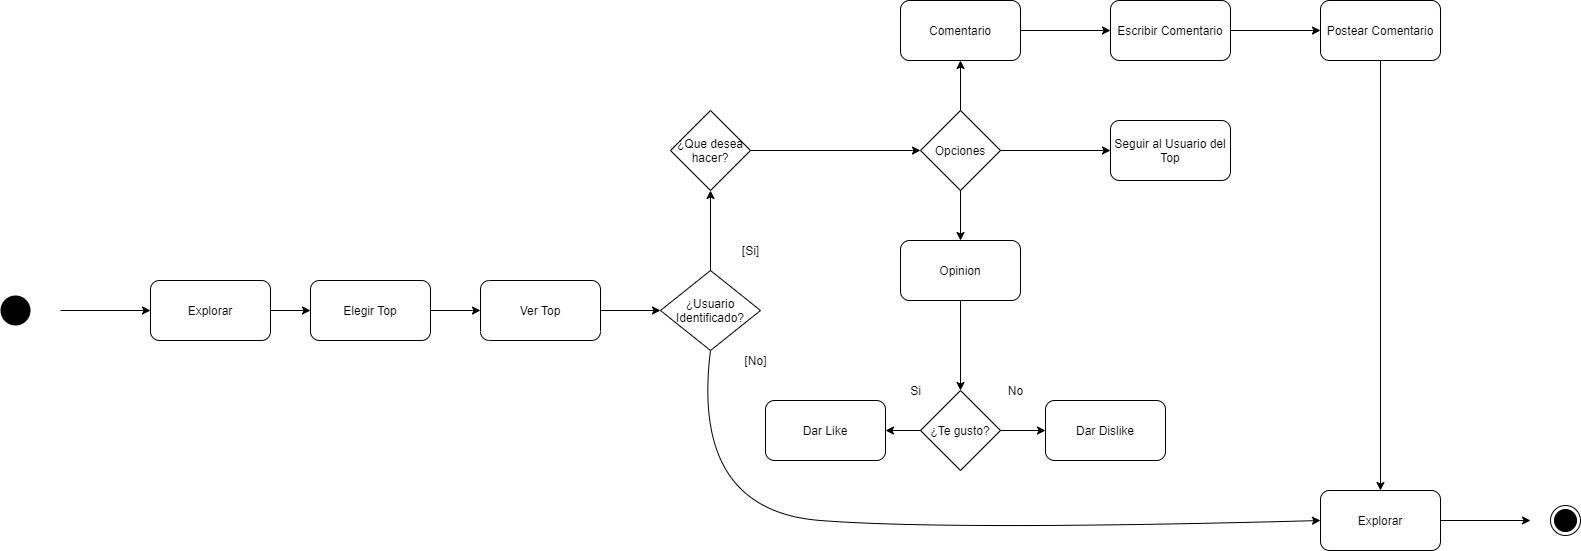

The diagram above was exported from draw.io. Its source (the exported page's mxGraphModel, read from the mxfile embedded in the PNG):
<mxGraphModel dx="1323" dy="702" grid="1" gridSize="10" guides="1" tooltips="1" connect="1" arrows="1" fold="1" page="1" pageScale="1" pageWidth="3300" pageHeight="4681" math="0" shadow="0">
  <root>
    <mxCell id="0" />
    <mxCell id="1" parent="0" />
    <mxCell id="opLhT4vLUnU26XzmCPW7-1" value="" style="ellipse;fillColor=#000000;strokeColor=none;" vertex="1" parent="1">
      <mxGeometry x="270" y="545" width="30" height="30" as="geometry" />
    </mxCell>
    <mxCell id="opLhT4vLUnU26XzmCPW7-2" value="" style="endArrow=classic;html=1;exitX=1;exitY=0.5;exitDx=0;exitDy=0;entryX=0;entryY=0.5;entryDx=0;entryDy=0;" edge="1" parent="1" target="opLhT4vLUnU26XzmCPW7-3">
      <mxGeometry width="50" height="50" relative="1" as="geometry">
        <mxPoint x="330" y="560" as="sourcePoint" />
        <mxPoint x="440" y="695" as="targetPoint" />
      </mxGeometry>
    </mxCell>
    <mxCell id="opLhT4vLUnU26XzmCPW7-3" value="Explorar" style="rounded=1;whiteSpace=wrap;html=1;" vertex="1" parent="1">
      <mxGeometry x="420" y="530" width="120" height="60" as="geometry" />
    </mxCell>
    <mxCell id="opLhT4vLUnU26XzmCPW7-4" value="Elegir Top" style="rounded=1;whiteSpace=wrap;html=1;" vertex="1" parent="1">
      <mxGeometry x="580" y="530" width="120" height="60" as="geometry" />
    </mxCell>
    <mxCell id="opLhT4vLUnU26XzmCPW7-5" value="" style="endArrow=classic;html=1;exitX=1;exitY=0.5;exitDx=0;exitDy=0;entryX=0;entryY=0.5;entryDx=0;entryDy=0;" edge="1" parent="1" source="opLhT4vLUnU26XzmCPW7-3" target="opLhT4vLUnU26XzmCPW7-4">
      <mxGeometry width="50" height="50" relative="1" as="geometry">
        <mxPoint x="560" y="590" as="sourcePoint" />
        <mxPoint x="610" y="540" as="targetPoint" />
      </mxGeometry>
    </mxCell>
    <mxCell id="opLhT4vLUnU26XzmCPW7-6" value="Opciones" style="rhombus;whiteSpace=wrap;html=1;" vertex="1" parent="1">
      <mxGeometry x="1190" y="360" width="80" height="80" as="geometry" />
    </mxCell>
    <mxCell id="opLhT4vLUnU26XzmCPW7-7" value="Comentario" style="rounded=1;whiteSpace=wrap;html=1;" vertex="1" parent="1">
      <mxGeometry x="1170" y="250" width="120" height="60" as="geometry" />
    </mxCell>
    <mxCell id="opLhT4vLUnU26XzmCPW7-8" value="Opinion" style="rounded=1;whiteSpace=wrap;html=1;" vertex="1" parent="1">
      <mxGeometry x="1170" y="490" width="120" height="60" as="geometry" />
    </mxCell>
    <mxCell id="opLhT4vLUnU26XzmCPW7-9" value="" style="endArrow=classic;html=1;exitX=0.5;exitY=0;exitDx=0;exitDy=0;entryX=0.5;entryY=1;entryDx=0;entryDy=0;" edge="1" parent="1" source="opLhT4vLUnU26XzmCPW7-6" target="opLhT4vLUnU26XzmCPW7-7">
      <mxGeometry width="50" height="50" relative="1" as="geometry">
        <mxPoint x="1200" y="360" as="sourcePoint" />
        <mxPoint x="1250" y="310" as="targetPoint" />
      </mxGeometry>
    </mxCell>
    <mxCell id="opLhT4vLUnU26XzmCPW7-10" value="" style="endArrow=classic;html=1;exitX=0.5;exitY=1;exitDx=0;exitDy=0;entryX=0.5;entryY=0;entryDx=0;entryDy=0;" edge="1" parent="1" source="opLhT4vLUnU26XzmCPW7-6" target="opLhT4vLUnU26XzmCPW7-8">
      <mxGeometry width="50" height="50" relative="1" as="geometry">
        <mxPoint x="1210" y="490" as="sourcePoint" />
        <mxPoint x="1260" y="470" as="targetPoint" />
      </mxGeometry>
    </mxCell>
    <mxCell id="opLhT4vLUnU26XzmCPW7-11" value="¿Te gusto?" style="rhombus;whiteSpace=wrap;html=1;" vertex="1" parent="1">
      <mxGeometry x="1190" y="640" width="80" height="80" as="geometry" />
    </mxCell>
    <mxCell id="opLhT4vLUnU26XzmCPW7-12" value="" style="endArrow=classic;html=1;exitX=0.5;exitY=1;exitDx=0;exitDy=0;entryX=0.5;entryY=0;entryDx=0;entryDy=0;" edge="1" parent="1" source="opLhT4vLUnU26XzmCPW7-8" target="opLhT4vLUnU26XzmCPW7-11">
      <mxGeometry width="50" height="50" relative="1" as="geometry">
        <mxPoint x="1320" y="540" as="sourcePoint" />
        <mxPoint x="1278" y="592" as="targetPoint" />
      </mxGeometry>
    </mxCell>
    <mxCell id="opLhT4vLUnU26XzmCPW7-13" value="Dar Like" style="rounded=1;whiteSpace=wrap;html=1;" vertex="1" parent="1">
      <mxGeometry x="1035" y="650" width="120" height="60" as="geometry" />
    </mxCell>
    <mxCell id="opLhT4vLUnU26XzmCPW7-14" value="Dar Dislike" style="rounded=1;whiteSpace=wrap;html=1;" vertex="1" parent="1">
      <mxGeometry x="1315" y="650" width="120" height="60" as="geometry" />
    </mxCell>
    <mxCell id="opLhT4vLUnU26XzmCPW7-15" value="" style="endArrow=classic;html=1;entryX=0;entryY=0.5;entryDx=0;entryDy=0;exitX=1;exitY=0.5;exitDx=0;exitDy=0;" edge="1" parent="1" source="opLhT4vLUnU26XzmCPW7-11" target="opLhT4vLUnU26XzmCPW7-14">
      <mxGeometry width="50" height="50" relative="1" as="geometry">
        <mxPoint x="1370" y="490" as="sourcePoint" />
        <mxPoint x="1420" y="440" as="targetPoint" />
      </mxGeometry>
    </mxCell>
    <mxCell id="opLhT4vLUnU26XzmCPW7-16" value="" style="endArrow=classic;html=1;exitX=0;exitY=0.5;exitDx=0;exitDy=0;entryX=1;entryY=0.5;entryDx=0;entryDy=0;" edge="1" parent="1" source="opLhT4vLUnU26XzmCPW7-11" target="opLhT4vLUnU26XzmCPW7-13">
      <mxGeometry width="50" height="50" relative="1" as="geometry">
        <mxPoint x="1440" y="600" as="sourcePoint" />
        <mxPoint x="1490" y="550" as="targetPoint" />
      </mxGeometry>
    </mxCell>
    <mxCell id="opLhT4vLUnU26XzmCPW7-17" value="No" style="text;html=1;align=center;verticalAlign=middle;resizable=0;points=[];autosize=1;" vertex="1" parent="1">
      <mxGeometry x="1270" y="630" width="30" height="20" as="geometry" />
    </mxCell>
    <mxCell id="opLhT4vLUnU26XzmCPW7-18" value="Si" style="text;html=1;align=center;verticalAlign=middle;resizable=0;points=[];autosize=1;" vertex="1" parent="1">
      <mxGeometry x="1170" y="630" width="30" height="20" as="geometry" />
    </mxCell>
    <mxCell id="opLhT4vLUnU26XzmCPW7-19" value="Escribir Comentario" style="rounded=1;whiteSpace=wrap;html=1;" vertex="1" parent="1">
      <mxGeometry x="1380" y="250" width="120" height="60" as="geometry" />
    </mxCell>
    <mxCell id="opLhT4vLUnU26XzmCPW7-20" value="" style="endArrow=classic;html=1;exitX=1;exitY=0.5;exitDx=0;exitDy=0;entryX=0;entryY=0.5;entryDx=0;entryDy=0;" edge="1" parent="1" source="opLhT4vLUnU26XzmCPW7-7" target="opLhT4vLUnU26XzmCPW7-19">
      <mxGeometry width="50" height="50" relative="1" as="geometry">
        <mxPoint x="1310" y="300" as="sourcePoint" />
        <mxPoint x="1360" y="250" as="targetPoint" />
      </mxGeometry>
    </mxCell>
    <mxCell id="opLhT4vLUnU26XzmCPW7-21" value="Postear Comentario" style="rounded=1;whiteSpace=wrap;html=1;" vertex="1" parent="1">
      <mxGeometry x="1590" y="250" width="120" height="60" as="geometry" />
    </mxCell>
    <mxCell id="opLhT4vLUnU26XzmCPW7-22" value="" style="endArrow=classic;html=1;exitX=1;exitY=0.5;exitDx=0;exitDy=0;entryX=0;entryY=0.5;entryDx=0;entryDy=0;" edge="1" parent="1" source="opLhT4vLUnU26XzmCPW7-19" target="opLhT4vLUnU26XzmCPW7-21">
      <mxGeometry width="50" height="50" relative="1" as="geometry">
        <mxPoint x="1520" y="310" as="sourcePoint" />
        <mxPoint x="1570" y="260" as="targetPoint" />
      </mxGeometry>
    </mxCell>
    <mxCell id="opLhT4vLUnU26XzmCPW7-23" value="¿Usuario&lt;br&gt;Identificado?" style="rhombus;whiteSpace=wrap;html=1;" vertex="1" parent="1">
      <mxGeometry x="930" y="520" width="100" height="80" as="geometry" />
    </mxCell>
    <mxCell id="opLhT4vLUnU26XzmCPW7-24" value="" style="endArrow=classic;html=1;exitX=1;exitY=0.5;exitDx=0;exitDy=0;entryX=1;entryY=0.5;entryDx=0;entryDy=0;" edge="1" parent="1" source="opLhT4vLUnU26XzmCPW7-4" target="opLhT4vLUnU26XzmCPW7-31">
      <mxGeometry width="50" height="50" relative="1" as="geometry">
        <mxPoint x="920" y="560" as="sourcePoint" />
        <mxPoint x="970" y="510" as="targetPoint" />
      </mxGeometry>
    </mxCell>
    <mxCell id="opLhT4vLUnU26XzmCPW7-26" value="[Si]" style="text;html=1;align=center;verticalAlign=middle;resizable=0;points=[];autosize=1;" vertex="1" parent="1">
      <mxGeometry x="1005" y="490" width="30" height="20" as="geometry" />
    </mxCell>
    <mxCell id="opLhT4vLUnU26XzmCPW7-27" value="[No]" style="text;html=1;align=center;verticalAlign=middle;resizable=0;points=[];autosize=1;" vertex="1" parent="1">
      <mxGeometry x="1005" y="600" width="40" height="20" as="geometry" />
    </mxCell>
    <mxCell id="opLhT4vLUnU26XzmCPW7-30" value="" style="endArrow=classic;html=1;exitX=1;exitY=0.5;exitDx=0;exitDy=0;entryX=0;entryY=0.5;entryDx=0;entryDy=0;" edge="1" parent="1" source="opLhT4vLUnU26XzmCPW7-37" target="opLhT4vLUnU26XzmCPW7-6">
      <mxGeometry width="50" height="50" relative="1" as="geometry">
        <mxPoint x="1380" y="340" as="sourcePoint" />
        <mxPoint x="1225" y="380" as="targetPoint" />
      </mxGeometry>
    </mxCell>
    <mxCell id="opLhT4vLUnU26XzmCPW7-31" value="Ver Top" style="rounded=1;whiteSpace=wrap;html=1;direction=west;" vertex="1" parent="1">
      <mxGeometry x="750" y="530" width="120" height="60" as="geometry" />
    </mxCell>
    <mxCell id="opLhT4vLUnU26XzmCPW7-32" value="Explorar" style="rounded=1;whiteSpace=wrap;html=1;" vertex="1" parent="1">
      <mxGeometry x="1590" y="740" width="120" height="60" as="geometry" />
    </mxCell>
    <mxCell id="opLhT4vLUnU26XzmCPW7-33" value="" style="endArrow=classic;html=1;exitX=0;exitY=0.5;exitDx=0;exitDy=0;" edge="1" parent="1" source="opLhT4vLUnU26XzmCPW7-31" target="opLhT4vLUnU26XzmCPW7-23">
      <mxGeometry width="50" height="50" relative="1" as="geometry">
        <mxPoint x="1020" y="820" as="sourcePoint" />
        <mxPoint x="1070" y="770" as="targetPoint" />
      </mxGeometry>
    </mxCell>
    <mxCell id="opLhT4vLUnU26XzmCPW7-34" value="" style="endArrow=classic;html=1;exitX=0.5;exitY=1;exitDx=0;exitDy=0;entryX=0.5;entryY=0;entryDx=0;entryDy=0;" edge="1" parent="1" source="opLhT4vLUnU26XzmCPW7-21" target="opLhT4vLUnU26XzmCPW7-32">
      <mxGeometry width="50" height="50" relative="1" as="geometry">
        <mxPoint x="1155" y="770" as="sourcePoint" />
        <mxPoint x="1205" y="720" as="targetPoint" />
      </mxGeometry>
    </mxCell>
    <mxCell id="opLhT4vLUnU26XzmCPW7-35" value="" style="ellipse;html=1;shape=endState;fillColor=#000000;strokeColor=#000000;" vertex="1" parent="1">
      <mxGeometry x="1820" y="755" width="30" height="30" as="geometry" />
    </mxCell>
    <mxCell id="opLhT4vLUnU26XzmCPW7-36" value="" style="endArrow=classic;html=1;exitX=1;exitY=0.5;exitDx=0;exitDy=0;" edge="1" parent="1" source="opLhT4vLUnU26XzmCPW7-32">
      <mxGeometry width="50" height="50" relative="1" as="geometry">
        <mxPoint x="1265" y="890" as="sourcePoint" />
        <mxPoint x="1800" y="770" as="targetPoint" />
      </mxGeometry>
    </mxCell>
    <mxCell id="opLhT4vLUnU26XzmCPW7-37" value="¿Que desea hacer?" style="rhombus;whiteSpace=wrap;html=1;" vertex="1" parent="1">
      <mxGeometry x="940" y="360" width="80" height="80" as="geometry" />
    </mxCell>
    <mxCell id="opLhT4vLUnU26XzmCPW7-39" value="" style="endArrow=classic;html=1;exitX=0.5;exitY=0;exitDx=0;exitDy=0;entryX=0.5;entryY=1;entryDx=0;entryDy=0;" edge="1" parent="1" source="opLhT4vLUnU26XzmCPW7-23" target="opLhT4vLUnU26XzmCPW7-37">
      <mxGeometry width="50" height="50" relative="1" as="geometry">
        <mxPoint x="910" y="490" as="sourcePoint" />
        <mxPoint x="960" y="440" as="targetPoint" />
      </mxGeometry>
    </mxCell>
    <mxCell id="opLhT4vLUnU26XzmCPW7-45" value="Seguir al Usuario del Top" style="rounded=1;whiteSpace=wrap;html=1;" vertex="1" parent="1">
      <mxGeometry x="1380" y="370" width="120" height="60" as="geometry" />
    </mxCell>
    <mxCell id="opLhT4vLUnU26XzmCPW7-46" value="" style="endArrow=classic;html=1;exitX=1;exitY=0.5;exitDx=0;exitDy=0;entryX=0;entryY=0.5;entryDx=0;entryDy=0;" edge="1" parent="1" source="opLhT4vLUnU26XzmCPW7-6" target="opLhT4vLUnU26XzmCPW7-45">
      <mxGeometry width="50" height="50" relative="1" as="geometry">
        <mxPoint x="1330" y="470" as="sourcePoint" />
        <mxPoint x="1380" y="420" as="targetPoint" />
      </mxGeometry>
    </mxCell>
    <mxCell id="opLhT4vLUnU26XzmCPW7-47" value="" style="curved=1;endArrow=classic;html=1;entryX=0;entryY=0.5;entryDx=0;entryDy=0;exitX=0.5;exitY=1;exitDx=0;exitDy=0;" edge="1" parent="1" source="opLhT4vLUnU26XzmCPW7-23" target="opLhT4vLUnU26XzmCPW7-32">
      <mxGeometry width="50" height="50" relative="1" as="geometry">
        <mxPoint x="1200" y="790" as="sourcePoint" />
        <mxPoint x="1250" y="740" as="targetPoint" />
        <Array as="points">
          <mxPoint x="960" y="760" />
          <mxPoint x="1220" y="780" />
        </Array>
      </mxGeometry>
    </mxCell>
  </root>
</mxGraphModel>